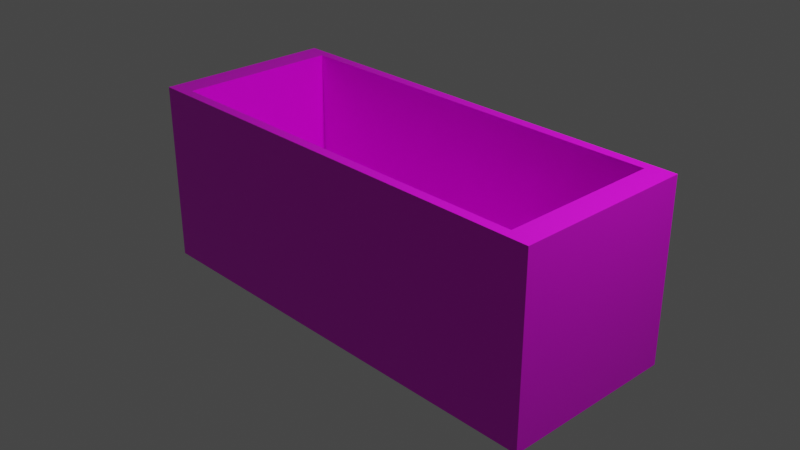 # Source: bin.blend  (saved by Blender 2.92.15; exported with 4.5.12 LTS)
import bpy
from mathutils import Matrix  # noqa: F401  (used for matrix-valued properties, if any)

bpy.ops.wm.read_factory_settings(use_empty=True)
scene = bpy.context.scene
scene.name = 'Scene'

# ---- collections
col_collection = bpy.data.collections.new('Collection'); scene.collection.children.link(col_collection)

# ---- images (referenced by path relative to the original .blend; pixels are not part of the script)
import os
ASSET_DIR = os.environ.get("B2B_ASSET_DIR", "")  # directory of the original .blend (textures are referenced by path, not embedded)
HERE = os.path.dirname(os.path.abspath(__file__))  # packed textures are extracted next to this script under _unpacked/

def load_image(name, relpath, width, height, colorspace="sRGB"):
    """Load a texture the original file referenced (path relative to the .blend, or extracted next to this script)."""
    p = next((c for c in (os.path.join(HERE, relpath), os.path.join(ASSET_DIR, relpath)) if relpath and os.path.exists(c)), "")
    if p:
        img = bpy.data.images.load(p, check_existing=True)
        img.name = name
    else:  # same state as the original file: an image datablock whose file is absent (Cycles renders it pink)
        img = bpy.data.images.new(name, width, height)
        img.source = "FILE"
        img.filepath = "//" + (relpath or name)
    img.colorspace_settings.name = colorspace
    return img
img_wood_jpg = load_image('wood.jpg', 'wood.jpg', 1024, 1024, 'sRGB')

# ---- materials (node trees are filled in below, after node groups)
mat_material = bpy.data.materials.new('Material')
mat_material.alpha_threshold = 0.0
mat_material.use_transparent_shadow = False
mat_material.line_color = (0.0, 0.0, 0.0, 1.0)

# ---- material node trees
mat_material.use_nodes = True; mat_material.node_tree.nodes.clear()
_N = mat_material.node_tree.nodes; _L = mat_material.node_tree.links
n0 = _N.new('ShaderNodeOutputMaterial'); n0.name = 'Material Output'; n0.location = (300, 300)
n1 = _N.new('ShaderNodeBsdfPrincipled'); n1.name = 'Principled BSDF'; n1.location = (10, 300)
n1.distribution = 'GGX'
n1.subsurface_method = 'BURLEY'
n1.inputs[2].default_value = 0.4
n1.inputs[3].default_value = 1.45
n1.inputs[27].default_value = (0.0, 0.0, 0.0, 1.0)
n1.inputs[28].default_value = 1.0
n2 = _N.new('ShaderNodeTexImage'); n2.name = 'Image Texture'; n2.location = (-698, 158)
n2.image = img_wood_jpg
_L.new(n1.outputs[0], n0.inputs[0])
_L.new(n2.outputs[0], n1.inputs[0])
n0.is_active_output = True

# ---- world
world_world = bpy.data.worlds.new('World'); scene.world = world_world
world_world.use_nodes = True; world_world.node_tree.nodes.clear()
_N = world_world.node_tree.nodes; _L = world_world.node_tree.links
n0 = _N.new('ShaderNodeOutputWorld'); n0.name = 'World Output'; n0.location = (300, 300)
n1 = _N.new('ShaderNodeBackground'); n1.name = 'Background'; n1.location = (10, 300)
n1.inputs[0].default_value = (0.05088, 0.05088, 0.05088, 1.0)
_L.new(n1.outputs[0], n0.inputs[0])
n0.is_active_output = True
world_world.color = (0.05088, 0.05088, 0.05088)
world_world.use_sun_shadow = False
world_world.sun_shadow_jitter_overblur = 0.0

# ---- cameras
cam_camera = bpy.data.cameras.new('Camera')
cam_camera.clip_end = 100.0
cam_camera.ortho_scale = 7.314

# ---- lights
light_light = bpy.data.lights.new('Light', 'POINT')
light_light.transmission_factor = 0.0
light_light.energy = 1000.0
light_light.shadow_soft_size = 0.1
light_light.shadow_maximum_resolution = 0.006
light_light.use_absolute_resolution = True

# ---- meshes
me_cube = bpy.data.meshes.new('Cube')
me_cube.from_pydata([(0.8908, 0.8908, -0.6353), (0.8908, -0.8908, -0.6353), (-0.8908, 0.8908, -0.6353), (-0.8908, -0.8908, -0.6353), (1.0, 1.0, 1.0), (1.0, 1.0, -1.0), (1.0, -1.0, 1.0), (1.0, -1.0, -1.0), (-1.0, 1.0, 1.0), (-1.0, 1.0, -1.0), (-1.0, -1.0, 1.0), (-1.0, -1.0, -1.0), (0.8908, -0.8908, 1.0), (-0.8908, -0.8908, 1.0), (-0.8908, 0.8908, 1.0), (0.8908, 0.8908, 1.0)], [], [(7, 6, 10, 11), (11, 10, 8, 9), (9, 5, 7, 11), (5, 4, 6, 7), (9, 8, 4, 5), (1, 3, 13, 12), (13, 3, 2, 14), (0, 2, 3, 1), (0, 1, 12, 15), (14, 2, 0, 15), (6, 4, 8, 10, 13, 14, 15, 12), (13, 10, 6, 12)])
_uv = me_cube.uv_layers.new(name='UVMap')
_uv.uv.foreach_set('vector', [0.375, 0.75, 0.625, 0.75, 0.625, 1.0, 0.375, 1.0, 0.375, 0.0, 0.625, 0.0, 0.625, 0.25, 0.375, 0.25, 0.125, 0.5, 0.375, 0.5, 0.375, 0.75, 0.125, 0.75, 0.375, 0.5, 0.625, 0.5, 0.625, 0.75, 0.375, 0.75, 0.375, 0.25, 0.625, 0.25, 0.625, 0.5, 0.375, 0.5, 0.375, 0.75, 0.375, 1.0, 0.5798, 1.0, 0.5798, 0.75, 0.5798, 0.0, 0.375, 0.0, 0.375, 0.25, 0.5798, 0.25, 0.375, 0.5, 0.125, 0.5, 0.125, 0.75, 0.375, 0.75, 0.375, 0.5, 0.375, 0.75, 0.5798, 0.75, 0.5798, 0.5, 0.5798, 0.25, 0.375, 0.25, 0.375, 0.5, 0.5798, 0.5, 0.625, 0.75, 0.625, 0.5, 0.875, 0.5, 0.875, 0.75, 0.8614, 0.7364, 0.8614, 0.5136, 0.6386, 0.5136, 0.6386, 0.7364, 0.8614, 0.7364, 0.875, 0.75, 0.625, 0.75, 0.6386, 0.7364])
me_cube.materials.append(mat_material)
me_cube.use_remesh_preserve_volume = False
me_cube.use_remesh_preserve_attributes = False
me_cube.use_mirror_vertex_groups = False
me_cube.update()

# ---- objects
ob_cube = bpy.data.objects.new('Cube', me_cube)
ob_light = bpy.data.objects.new('Light', light_light)
ob_camera = bpy.data.objects.new('Camera', cam_camera)

# ---- transforms, parenting, visibility, modifiers, constraints
ob_cube.location = (0.0, 0.0, 0.0)
ob_cube.scale = (2.517, 1.0, 1.0)
ob_cube.lock_rotations_4d = False
ob_cube.empty_display_type = 'ARROWS'
ob_cube.lineart.crease_threshold = 0.0
ob_light.location = (4.076, 1.005, 5.904)
ob_light.rotation_euler = (0.6503, 0.05522, 1.866)
ob_light.lock_rotations_4d = False
ob_light.empty_display_type = 'ARROWS'
ob_light.color = (0.0, 0.0, 0.0, 0.0)
ob_light.lineart.crease_threshold = 0.0
ob_camera.location = (7.359, -6.926, 4.958)
ob_camera.rotation_euler = (1.109, 0.0, 0.8149)
ob_camera.lock_rotations_4d = False
ob_camera.empty_display_type = 'ARROWS'
ob_camera.color = (0.0, 0.0, 0.0, 0.0)
ob_camera.display_type = 'WIRE'
ob_camera.lineart.crease_threshold = 0.0

# ---- collection membership
col_collection.objects.link(ob_cube)
col_collection.objects.link(ob_light)
col_collection.objects.link(ob_camera)

# ---- scene / render settings (as saved in the file)
scene.camera = ob_camera
scene.frame_start = 1; scene.frame_end = 250; scene.frame_set(1)
scene.render.engine = 'BLENDER_EEVEE_NEXT'
scene.cycles.use_denoising = False
scene.cycles.samples = 128
scene.cycles.sampling_pattern = 'TABULATED_SOBOL'
scene.cycles.use_adaptive_sampling = False
scene.cycles.use_light_tree = False
scene.view_settings.view_transform = 'Filmic'
bpy.context.view_layer.update()
